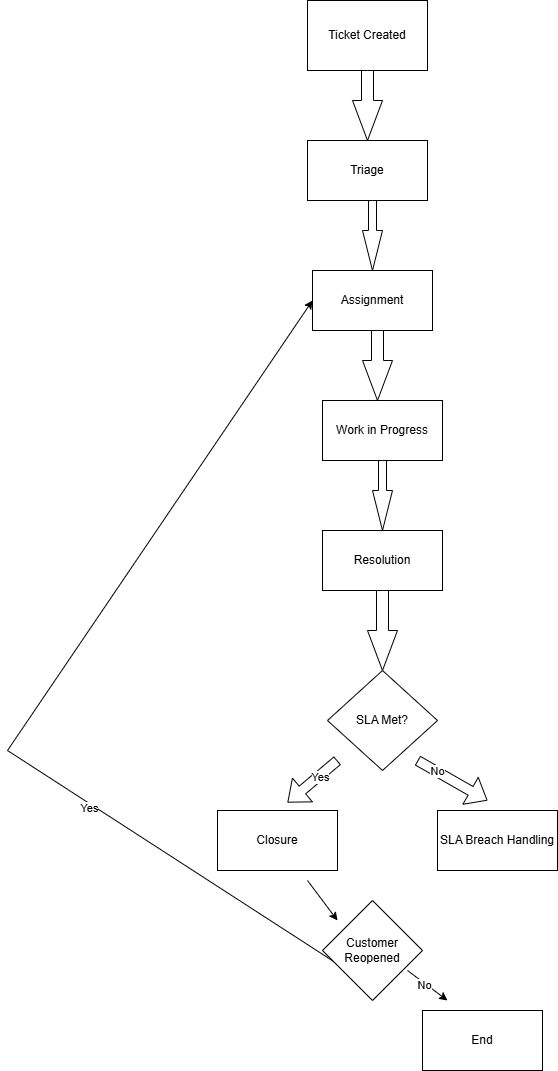

The diagram above was exported from draw.io. Its source (the exported page's mxGraphModel, read from the mxfile embedded in the PNG):
<mxGraphModel dx="1063" dy="476" grid="1" gridSize="10" guides="1" tooltips="1" connect="1" arrows="1" fold="1" page="1" pageScale="1" pageWidth="850" pageHeight="1100" math="0" shadow="0">
  <root>
    <mxCell id="0" />
    <mxCell id="1" parent="0" />
    <mxCell id="Qg9NTX6e6qOPUDCEJK-0-2" parent="1" style="rhombus;whiteSpace=wrap;html=1;" value="SLA Met?" vertex="1">
      <mxGeometry height="100" width="110" x="370" y="750" as="geometry" />
    </mxCell>
    <mxCell id="Qg9NTX6e6qOPUDCEJK-0-1" parent="1" style="rounded=0;whiteSpace=wrap;html=1;rotation=0;direction=west;" value="Ticket Created" vertex="1">
      <mxGeometry height="70" width="120" x="350" y="80" as="geometry" />
    </mxCell>
    <mxCell id="Qg9NTX6e6qOPUDCEJK-0-7" parent="1" style="whiteSpace=wrap;html=1;" value="Triage" vertex="1">
      <mxGeometry height="60" width="120" x="350" y="220" as="geometry" />
    </mxCell>
    <mxCell id="Qg9NTX6e6qOPUDCEJK-0-11" parent="1" style="rounded=0;whiteSpace=wrap;html=1;" value="Assignment" vertex="1">
      <mxGeometry height="60" width="120" x="355" y="350" as="geometry" />
    </mxCell>
    <mxCell id="Qg9NTX6e6qOPUDCEJK-0-13" parent="1" style="html=1;shadow=0;dashed=0;align=center;verticalAlign=middle;shape=mxgraph.arrows2.arrow;dy=0.6;dx=40;direction=south;notch=0;" value="" vertex="1">
      <mxGeometry height="70" width="30" x="395" y="150" as="geometry" />
    </mxCell>
    <mxCell id="Qg9NTX6e6qOPUDCEJK-0-15" parent="1" style="html=1;shadow=0;dashed=0;align=center;verticalAlign=middle;shape=mxgraph.arrows2.arrow;dy=0.6;dx=40;direction=south;notch=0;" value="" vertex="1">
      <mxGeometry height="70" width="20" x="405" y="280" as="geometry" />
    </mxCell>
    <mxCell id="Qg9NTX6e6qOPUDCEJK-0-16" parent="1" style="rounded=0;whiteSpace=wrap;html=1;" value="Work in Progress" vertex="1">
      <mxGeometry height="60" width="120" x="365" y="480" as="geometry" />
    </mxCell>
    <mxCell id="Qg9NTX6e6qOPUDCEJK-0-17" parent="1" style="html=1;shadow=0;dashed=0;align=center;verticalAlign=middle;shape=mxgraph.arrows2.arrow;dy=0.6;dx=40;direction=south;notch=0;" value="" vertex="1">
      <mxGeometry height="70" width="30" x="405" y="410" as="geometry" />
    </mxCell>
    <mxCell id="Qg9NTX6e6qOPUDCEJK-0-19" parent="1" style="html=1;shadow=0;dashed=0;align=center;verticalAlign=middle;shape=mxgraph.arrows2.arrow;dy=0.6;dx=40;direction=south;notch=0;" value="" vertex="1">
      <mxGeometry height="70" width="20" x="415" y="540" as="geometry" />
    </mxCell>
    <mxCell id="Qg9NTX6e6qOPUDCEJK-0-22" parent="1" style="rounded=0;whiteSpace=wrap;html=1;" value="Resolution" vertex="1">
      <mxGeometry height="60" width="120" x="365" y="610" as="geometry" />
    </mxCell>
    <mxCell id="Qg9NTX6e6qOPUDCEJK-0-23" parent="1" style="html=1;shadow=0;dashed=0;align=center;verticalAlign=middle;shape=mxgraph.arrows2.arrow;dy=0.6;dx=40;direction=south;notch=0;" value="" vertex="1">
      <mxGeometry height="80" width="30" x="410" y="670" as="geometry" />
    </mxCell>
    <mxCell id="GwyR1yXTtbMY9PEiO9AH-4" parent="1" style="rounded=0;whiteSpace=wrap;html=1;" value="Closure" vertex="1">
      <mxGeometry height="60" width="120" x="260" y="890" as="geometry" />
    </mxCell>
    <mxCell id="GwyR1yXTtbMY9PEiO9AH-10" edge="1" parent="1" style="endArrow=classic;html=1;rounded=0;" value="">
      <mxGeometry height="50" relative="1" width="50" as="geometry">
        <mxPoint x="450" y="1050" as="sourcePoint" />
        <mxPoint x="490" y="1080" as="targetPoint" />
      </mxGeometry>
    </mxCell>
    <mxCell id="GwyR1yXTtbMY9PEiO9AH-35" connectable="0" parent="GwyR1yXTtbMY9PEiO9AH-10" style="edgeLabel;html=1;align=center;verticalAlign=middle;resizable=0;points=[];" value="No" vertex="1">
      <mxGeometry relative="1" x="-0.128" y="-2" as="geometry">
        <mxPoint as="offset" />
      </mxGeometry>
    </mxCell>
    <mxCell id="GwyR1yXTtbMY9PEiO9AH-14" edge="1" parent="1" style="endArrow=classic;html=1;rounded=0;" value="">
      <mxGeometry height="50" relative="1" width="50" as="geometry">
        <mxPoint x="350" y="960" as="sourcePoint" />
        <mxPoint x="380" y="1000" as="targetPoint" />
      </mxGeometry>
    </mxCell>
    <mxCell id="GwyR1yXTtbMY9PEiO9AH-18" edge="1" parent="1" source="GwyR1yXTtbMY9PEiO9AH-32" style="endArrow=classic;html=1;rounded=0;exitX=0.22;exitY=0.68;exitDx=0;exitDy=0;exitPerimeter=0;entryX=0;entryY=0.5;entryDx=0;entryDy=0;" target="Qg9NTX6e6qOPUDCEJK-0-11" value="">
      <mxGeometry height="50" relative="1" width="50" as="geometry">
        <Array as="points">
          <mxPoint x="50" y="830" />
        </Array>
        <mxPoint x="365" y="1040" as="sourcePoint" />
        <mxPoint x="325" y="1080" as="targetPoint" />
      </mxGeometry>
    </mxCell>
    <mxCell id="GwyR1yXTtbMY9PEiO9AH-34" connectable="0" parent="GwyR1yXTtbMY9PEiO9AH-18" style="edgeLabel;html=1;align=center;verticalAlign=middle;resizable=0;points=[];" value="Yes" vertex="1">
      <mxGeometry relative="1" x="-0.3618" y="3" as="geometry">
        <mxPoint y="1" as="offset" />
      </mxGeometry>
    </mxCell>
    <mxCell id="GwyR1yXTtbMY9PEiO9AH-21" parent="1" style="rounded=0;whiteSpace=wrap;html=1;" value="End" vertex="1">
      <mxGeometry height="60" width="120" x="465" y="1090" as="geometry" />
    </mxCell>
    <mxCell id="GwyR1yXTtbMY9PEiO9AH-23" parent="1" style="rounded=0;whiteSpace=wrap;html=1;" value="SLA Breach Handling" vertex="1">
      <mxGeometry height="60" width="120" x="480" y="890" as="geometry" />
    </mxCell>
    <mxCell id="GwyR1yXTtbMY9PEiO9AH-28" edge="1" parent="1" style="shape=flexArrow;endArrow=classic;html=1;rounded=0;" value="">
      <mxGeometry height="50" relative="1" width="50" as="geometry">
        <mxPoint x="460" y="840" as="sourcePoint" />
        <mxPoint x="530" y="880" as="targetPoint" />
      </mxGeometry>
    </mxCell>
    <mxCell id="GwyR1yXTtbMY9PEiO9AH-29" connectable="0" parent="GwyR1yXTtbMY9PEiO9AH-28" style="edgeLabel;html=1;align=center;verticalAlign=middle;resizable=0;points=[];" value="No" vertex="1">
      <mxGeometry relative="1" x="-0.4462" y="1" as="geometry">
        <mxPoint as="offset" />
      </mxGeometry>
    </mxCell>
    <mxCell id="GwyR1yXTtbMY9PEiO9AH-30" edge="1" parent="1" style="shape=flexArrow;endArrow=classic;html=1;rounded=0;entryX=0.583;entryY=-0.133;entryDx=0;entryDy=0;entryPerimeter=0;" target="GwyR1yXTtbMY9PEiO9AH-4" value="">
      <mxGeometry height="50" relative="1" width="50" as="geometry">
        <mxPoint x="380" y="840" as="sourcePoint" />
        <mxPoint x="320" y="810" as="targetPoint" />
      </mxGeometry>
    </mxCell>
    <mxCell id="GwyR1yXTtbMY9PEiO9AH-31" connectable="0" parent="GwyR1yXTtbMY9PEiO9AH-30" style="edgeLabel;html=1;align=center;verticalAlign=middle;resizable=0;points=[];" value="Yes" vertex="1">
      <mxGeometry relative="1" x="-0.2435" y="1" as="geometry">
        <mxPoint x="1" as="offset" />
      </mxGeometry>
    </mxCell>
    <mxCell id="GwyR1yXTtbMY9PEiO9AH-32" parent="1" style="rhombus;whiteSpace=wrap;html=1;" value="Customer Reopened" vertex="1">
      <mxGeometry height="100" width="100" x="365" y="980" as="geometry" />
    </mxCell>
  </root>
</mxGraphModel>